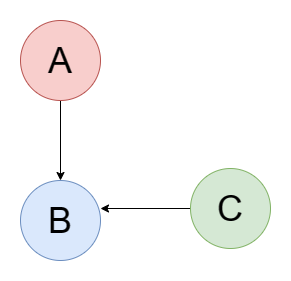

The diagram above was exported from draw.io. Its source (the exported page's mxGraphModel, read from the mxfile embedded in the PNG):
<mxGraphModel dx="1434" dy="796" grid="1" gridSize="10" guides="1" tooltips="1" connect="1" arrows="1" fold="1" page="1" pageScale="1" pageWidth="827" pageHeight="1169" math="0" shadow="0">
  <root>
    <mxCell id="0" />
    <mxCell id="1" parent="0" />
    <mxCell id="edOaULwX1uUeI0M6ixBB-3" style="edgeStyle=orthogonalEdgeStyle;rounded=0;orthogonalLoop=1;jettySize=auto;html=1;entryX=0.5;entryY=0;entryDx=0;entryDy=0;fontSize=36;" edge="1" parent="1" source="edOaULwX1uUeI0M6ixBB-1" target="edOaULwX1uUeI0M6ixBB-2">
      <mxGeometry relative="1" as="geometry" />
    </mxCell>
    <mxCell id="edOaULwX1uUeI0M6ixBB-1" value="&lt;font style=&quot;font-size: 36px;&quot;&gt;A&lt;/font&gt;" style="ellipse;whiteSpace=wrap;html=1;aspect=fixed;fillColor=#f8cecc;strokeColor=#b85450;" vertex="1" parent="1">
      <mxGeometry x="280" y="250" width="80" height="80" as="geometry" />
    </mxCell>
    <mxCell id="edOaULwX1uUeI0M6ixBB-2" value="&lt;font style=&quot;font-size: 36px;&quot;&gt;B&lt;/font&gt;" style="ellipse;whiteSpace=wrap;html=1;aspect=fixed;fillColor=#dae8fc;strokeColor=#6c8ebf;" vertex="1" parent="1">
      <mxGeometry x="280" y="410" width="80" height="80" as="geometry" />
    </mxCell>
    <mxCell id="edOaULwX1uUeI0M6ixBB-6" style="edgeStyle=orthogonalEdgeStyle;rounded=0;orthogonalLoop=1;jettySize=auto;html=1;entryX=1;entryY=0.35;entryDx=0;entryDy=0;entryPerimeter=0;fontSize=36;" edge="1" parent="1" source="edOaULwX1uUeI0M6ixBB-5" target="edOaULwX1uUeI0M6ixBB-2">
      <mxGeometry relative="1" as="geometry" />
    </mxCell>
    <mxCell id="edOaULwX1uUeI0M6ixBB-5" value="&lt;font style=&quot;font-size: 36px;&quot;&gt;C&lt;/font&gt;" style="ellipse;whiteSpace=wrap;html=1;aspect=fixed;fillColor=#d5e8d4;strokeColor=#82b366;" vertex="1" parent="1">
      <mxGeometry x="450" y="398" width="80" height="80" as="geometry" />
    </mxCell>
  </root>
</mxGraphModel>